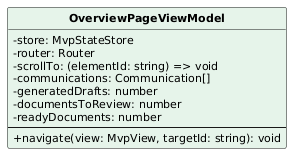

The diagram above was rendered by PlantUML. Its source (embedded in the PNG):
@startuml
skinparam classAttributeIconSize 0
skinparam classFontStyle bold
skinparam classFontSize 13
skinparam classAttributeFontSize 11
skinparam shadowing false
hide circle
class OverviewPageViewModel #E6F4EA {
  -store: MvpStateStore
  -router: Router
  -scrollTo: (elementId: string) => void
  -communications: Communication[]
  -generatedDrafts: number
  -documentsToReview: number
  -readyDocuments: number
  --
  +navigate(view: MvpView, targetId: string): void
}
@enduml